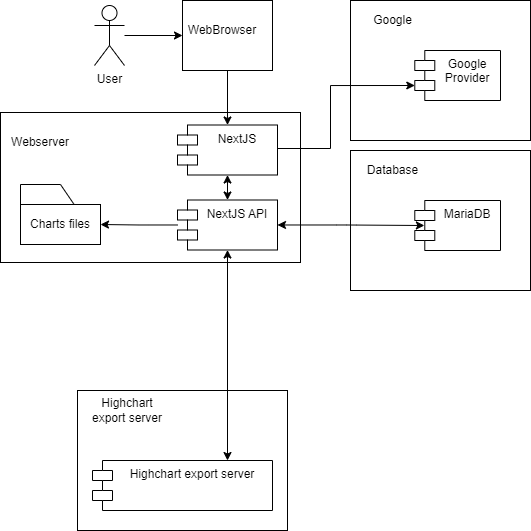

The diagram above was exported from draw.io. Its source (the exported page's mxGraphModel, read from the mxfile embedded in the PNG):
<mxGraphModel dx="522" dy="580" grid="1" gridSize="10" guides="1" tooltips="1" connect="1" arrows="1" fold="1" page="1" pageScale="1" pageWidth="827" pageHeight="1169" math="0" shadow="0">
  <root>
    <mxCell id="0" />
    <mxCell id="1" parent="0" />
    <mxCell id="33" style="edgeStyle=none;html=1;entryX=0;entryY=0.5;entryDx=0;entryDy=0;startArrow=none;startFill=0;endArrow=classic;endFill=1;" parent="1" source="15" target="31" edge="1">
      <mxGeometry relative="1" as="geometry" />
    </mxCell>
    <mxCell id="15" value="User" style="shape=umlActor;verticalLabelPosition=bottom;verticalAlign=top;html=1;outlineConnect=0;" parent="1" vertex="1">
      <mxGeometry x="384" y="25" width="30" height="60" as="geometry" />
    </mxCell>
    <mxCell id="35" value="" style="group" parent="1" vertex="1" connectable="0">
      <mxGeometry x="640" y="170" width="180" height="140" as="geometry" />
    </mxCell>
    <mxCell id="28" value="" style="rounded=0;whiteSpace=wrap;html=1;" parent="35" vertex="1">
      <mxGeometry width="180" height="140" as="geometry" />
    </mxCell>
    <mxCell id="29" value="&lt;span style=&quot;&quot;&gt;Database&lt;/span&gt;" style="text;html=1;strokeColor=none;fillColor=none;align=center;verticalAlign=middle;whiteSpace=wrap;rounded=0;" parent="35" vertex="1">
      <mxGeometry x="4.285714285714286" y="5" width="77.14285714285714" height="30" as="geometry" />
    </mxCell>
    <mxCell id="12" value="MariaDB" style="shape=module;align=left;spacingLeft=20;align=center;verticalAlign=top;" parent="35" vertex="1">
      <mxGeometry x="64.28571428571428" y="50" width="85.71428571428571" height="50" as="geometry" />
    </mxCell>
    <mxCell id="36" value="" style="group" parent="1" vertex="1" connectable="0">
      <mxGeometry x="367" y="410" width="210" height="140" as="geometry" />
    </mxCell>
    <mxCell id="22" value="" style="rounded=0;whiteSpace=wrap;html=1;" parent="36" vertex="1">
      <mxGeometry width="210" height="140" as="geometry" />
    </mxCell>
    <mxCell id="21" value="Highchart export server" style="shape=module;align=left;spacingLeft=20;align=center;verticalAlign=top;" parent="36" vertex="1">
      <mxGeometry x="15" y="70" width="180" height="50" as="geometry" />
    </mxCell>
    <mxCell id="23" value="&lt;span style=&quot;&quot;&gt;Highchart export server&lt;/span&gt;" style="text;html=1;strokeColor=none;fillColor=none;align=center;verticalAlign=middle;whiteSpace=wrap;rounded=0;" parent="36" vertex="1">
      <mxGeometry x="5" y="5" width="90" height="30" as="geometry" />
    </mxCell>
    <mxCell id="37" value="" style="group" parent="1" vertex="1" connectable="0">
      <mxGeometry x="472" y="20" width="90" height="70" as="geometry" />
    </mxCell>
    <mxCell id="31" value="" style="rounded=0;whiteSpace=wrap;html=1;" parent="37" vertex="1">
      <mxGeometry width="90" height="70" as="geometry" />
    </mxCell>
    <mxCell id="32" value="WebBrowser" style="text;html=1;strokeColor=none;fillColor=none;align=center;verticalAlign=middle;whiteSpace=wrap;rounded=0;" parent="37" vertex="1">
      <mxGeometry x="10" y="15" width="60" height="30" as="geometry" />
    </mxCell>
    <mxCell id="38" value="" style="group" parent="1" vertex="1" connectable="0">
      <mxGeometry x="290" y="132" width="300" height="150" as="geometry" />
    </mxCell>
    <mxCell id="14" value="" style="rounded=0;whiteSpace=wrap;html=1;container=0;" parent="38" vertex="1">
      <mxGeometry width="300" height="150" as="geometry" />
    </mxCell>
    <mxCell id="17" value="Webserver" style="text;html=1;strokeColor=none;fillColor=none;align=center;verticalAlign=middle;whiteSpace=wrap;rounded=0;container=0;" parent="38" vertex="1">
      <mxGeometry x="10" y="15" width="60" height="30" as="geometry" />
    </mxCell>
    <mxCell id="13" value="NextJS" style="shape=module;align=left;spacingLeft=20;align=center;verticalAlign=top;container=0;" parent="38" vertex="1">
      <mxGeometry x="177" y="12.5" width="100" height="50" as="geometry" />
    </mxCell>
    <mxCell id="16" value="NextJS API" style="shape=module;align=left;spacingLeft=20;align=center;verticalAlign=top;container=0;" parent="38" vertex="1">
      <mxGeometry x="177" y="87.5" width="100" height="50" as="geometry" />
    </mxCell>
    <mxCell id="19" style="edgeStyle=orthogonalEdgeStyle;html=1;entryX=0.5;entryY=0;entryDx=0;entryDy=0;startArrow=classic;startFill=1;" parent="38" source="13" target="16" edge="1">
      <mxGeometry relative="1" as="geometry" />
    </mxCell>
    <mxCell id="44" value="" style="group" vertex="1" connectable="0" parent="38">
      <mxGeometry x="20" y="72" width="80" height="60" as="geometry" />
    </mxCell>
    <mxCell id="45" value="&lt;span style=&quot;&quot;&gt;Charts files&lt;/span&gt;" style="rounded=0;whiteSpace=wrap;html=1;" vertex="1" parent="44">
      <mxGeometry y="20" width="80" height="40" as="geometry" />
    </mxCell>
    <mxCell id="46" value="" style="endArrow=none;html=1;entryX=0.664;entryY=-0.019;entryDx=0;entryDy=0;entryPerimeter=0;rounded=0;" edge="1" parent="44" target="45">
      <mxGeometry width="50" height="50" relative="1" as="geometry">
        <mxPoint y="20" as="sourcePoint" />
        <mxPoint x="30.76923076923077" y="-13.333333333333332" as="targetPoint" />
        <Array as="points">
          <mxPoint />
          <mxPoint x="40" />
        </Array>
      </mxGeometry>
    </mxCell>
    <mxCell id="26" style="edgeStyle=orthogonalEdgeStyle;html=1;startArrow=none;startFill=0;endArrow=classic;endFill=1;entryX=1;entryY=0.5;entryDx=0;entryDy=0;" parent="38" source="16" target="45" edge="1">
      <mxGeometry relative="1" as="geometry">
        <mxPoint x="120" y="112.5" as="targetPoint" />
      </mxGeometry>
    </mxCell>
    <mxCell id="34" style="edgeStyle=orthogonalEdgeStyle;html=1;entryX=0.5;entryY=0;entryDx=0;entryDy=0;startArrow=none;startFill=0;endArrow=classic;endFill=1;" parent="1" source="31" target="13" edge="1">
      <mxGeometry relative="1" as="geometry" />
    </mxCell>
    <mxCell id="20" style="edgeStyle=orthogonalEdgeStyle;html=1;startArrow=classic;startFill=1;entryX=0.112;entryY=0.5;entryDx=0;entryDy=0;entryPerimeter=0;" parent="1" source="16" target="12" edge="1">
      <mxGeometry relative="1" as="geometry">
        <mxPoint x="630" y="240" as="targetPoint" />
      </mxGeometry>
    </mxCell>
    <mxCell id="27" style="edgeStyle=orthogonalEdgeStyle;html=1;entryX=0.75;entryY=0;entryDx=0;entryDy=0;startArrow=classic;startFill=1;endArrow=classic;endFill=1;rounded=0;" parent="1" source="16" target="21" edge="1">
      <mxGeometry relative="1" as="geometry" />
    </mxCell>
    <mxCell id="39" value="" style="group" parent="1" vertex="1" connectable="0">
      <mxGeometry x="640" y="20" width="180" height="140" as="geometry" />
    </mxCell>
    <mxCell id="40" value="" style="rounded=0;whiteSpace=wrap;html=1;" parent="39" vertex="1">
      <mxGeometry width="180" height="140" as="geometry" />
    </mxCell>
    <mxCell id="41" value="&lt;span style=&quot;&quot;&gt;Google&lt;/span&gt;" style="text;html=1;strokeColor=none;fillColor=none;align=center;verticalAlign=middle;whiteSpace=wrap;rounded=0;" parent="39" vertex="1">
      <mxGeometry x="4.285714285714286" y="5" width="77.14285714285714" height="30" as="geometry" />
    </mxCell>
    <mxCell id="42" value="Google &#10;Provider" style="shape=module;align=left;spacingLeft=20;align=center;verticalAlign=top;" parent="39" vertex="1">
      <mxGeometry x="64.28571428571428" y="50" width="85.71428571428571" height="50" as="geometry" />
    </mxCell>
    <mxCell id="43" style="edgeStyle=orthogonalEdgeStyle;rounded=0;html=1;entryX=0;entryY=0;entryDx=0;entryDy=35;entryPerimeter=0;startArrow=none;startFill=0;endArrow=classic;endFill=1;" parent="1" source="13" target="42" edge="1">
      <mxGeometry relative="1" as="geometry">
        <Array as="points">
          <mxPoint x="620" y="168" />
          <mxPoint x="620" y="105" />
        </Array>
      </mxGeometry>
    </mxCell>
  </root>
</mxGraphModel>